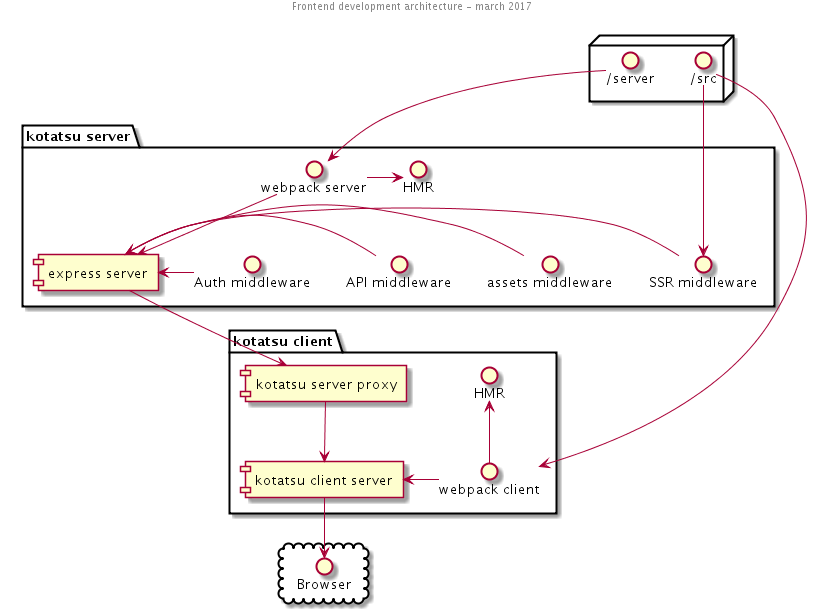

The diagram above was rendered by PlantUML. Its source (embedded in the PNG):
@startuml
center header Frontend development architecture - march 2017
cloud {
  () Browser
}
node {
  () "/src" as code
  () "/server" as code_server
}
package "kotatsu client" {
  [kotatsu server proxy]
  () HMR as HMRc
  code --> wpc
  () "webpack client" as wpc
  HMRc <-- wpc
  [kotatsu client server] <- wpc
  [kotatsu client server] --> () Browser
  [kotatsu server proxy] --> [kotatsu client server]
}
package "kotatsu server" {
  () HMR as HMRs
  () "webpack server" as wps
  code_server -> wps
  wps -> HMRs
  wps --> [express server]
  () "SSR middleware" as SSR
  [express server] <- SSR
  code --> SSR
  [express server] <- () "assets middleware"
  [express server] <- () "API middleware"
  [express server] <- () "Auth middleware"
  [express server] --> [kotatsu server proxy]
}
@enduml